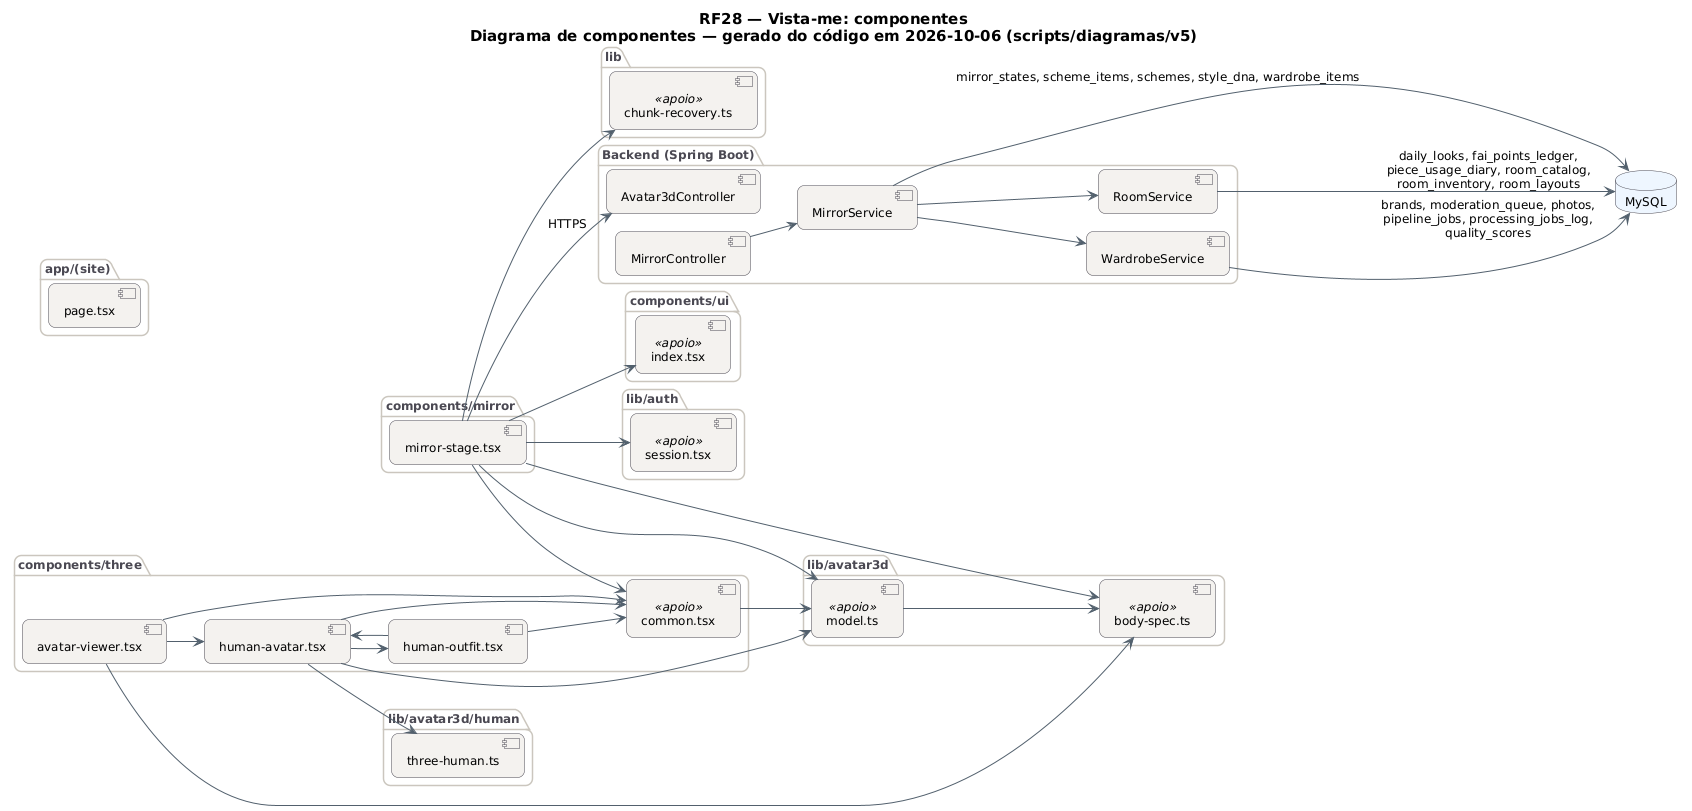

The diagram above was rendered by PlantUML. Its source (embedded in the PNG):
@startuml RF28_Espelho_Componentes
!pragma layout smetana
skinparam backgroundColor #FFFFFF
skinparam shadowing false
skinparam defaultFontName "DejaVu Sans"
skinparam defaultFontSize 12
skinparam titleFontSize 15
skinparam roundcorner 14
skinparam ArrowColor #52606D
skinparam note {
  BackgroundColor #FFFDEB
  BorderColor #D8CE78
  FontColor #554F24
}
skinparam component {
  BackgroundColor #F4F2EF
  BorderColor #4A4852
}
skinparam package {
  BorderColor #CBC6BE
  FontColor #4A4852
}
skinparam database {
  BackgroundColor #EEF6FF
  BorderColor #4A4852
}
skinparam cloud {
  BackgroundColor #F0FBF6
  BorderColor #4A4852
}
left to right direction
title RF28 — Vista-me: componentes\nDiagrama de componentes — gerado do código em 2026-10-06 (scripts/diagramas/v5)

package "app/(site)" {
  component "page.tsx" as m_app__site__page_tsx
}
package "components/mirror" {
  component "mirror-stage.tsx" as m_components_mirror_mirror_stage_tsx
}
package "components/three" {
  component "avatar-viewer.tsx" as m_components_three_avatar_viewer_tsx
  component "human-avatar.tsx" as m_components_three_human_avatar_tsx
  component "human-outfit.tsx" as m_components_three_human_outfit_tsx
  component "common.tsx" as m_components_three_common_tsx <<apoio>>
}
package "lib/avatar3d/human" {
  component "three-human.ts" as m_lib_avatar3d_human_three_human_ts
}
package "components/ui" {
  component "index.tsx" as m_components_ui_index_tsx <<apoio>>
}
package "lib/auth" {
  component "session.tsx" as m_lib_auth_session_tsx <<apoio>>
}
package "lib/avatar3d" {
  component "body-spec.ts" as m_lib_avatar3d_body_spec_ts <<apoio>>
  component "model.ts" as m_lib_avatar3d_model_ts <<apoio>>
}
package "lib" {
  component "chunk-recovery.ts" as m_lib_chunk_recovery_ts <<apoio>>
}
package "Backend (Spring Boot)" {
  component "Avatar3dController" as Avatar3dController
  component "MirrorController" as MirrorController
  component "MirrorService" as MirrorService
  component "RoomService" as RoomService
  component "WardrobeService" as WardrobeService
}
database "MySQL" as DB_MySQL
MirrorController --> MirrorService
MirrorService --> DB_MySQL : mirror_states, scheme_items, schemes, style_dna, wardrobe_items
MirrorService --> RoomService
MirrorService --> WardrobeService
RoomService --> DB_MySQL : daily_looks, fai_points_ledger,\npiece_usage_diary, room_catalog,\nroom_inventory, room_layouts
WardrobeService --> DB_MySQL : brands, moderation_queue, photos,\npipeline_jobs, processing_jobs_log,\nquality_scores
m_components_mirror_mirror_stage_tsx --> Avatar3dController : HTTPS
m_components_mirror_mirror_stage_tsx --> m_components_three_common_tsx
m_components_mirror_mirror_stage_tsx --> m_components_ui_index_tsx
m_components_mirror_mirror_stage_tsx --> m_lib_auth_session_tsx
m_components_mirror_mirror_stage_tsx --> m_lib_avatar3d_body_spec_ts
m_components_mirror_mirror_stage_tsx --> m_lib_avatar3d_model_ts
m_components_mirror_mirror_stage_tsx --> m_lib_chunk_recovery_ts
m_components_three_avatar_viewer_tsx --> m_components_three_common_tsx
m_components_three_avatar_viewer_tsx --> m_components_three_human_avatar_tsx
m_components_three_avatar_viewer_tsx --> m_lib_avatar3d_body_spec_ts
m_components_three_common_tsx --> m_lib_avatar3d_model_ts
m_components_three_human_avatar_tsx --> m_components_three_common_tsx
m_components_three_human_avatar_tsx --> m_components_three_human_outfit_tsx
m_components_three_human_avatar_tsx --> m_lib_avatar3d_human_three_human_ts
m_components_three_human_avatar_tsx --> m_lib_avatar3d_model_ts
m_components_three_human_outfit_tsx --> m_components_three_common_tsx
m_components_three_human_outfit_tsx --> m_components_three_human_avatar_tsx
m_lib_avatar3d_model_ts --> m_lib_avatar3d_body_spec_ts
@enduml